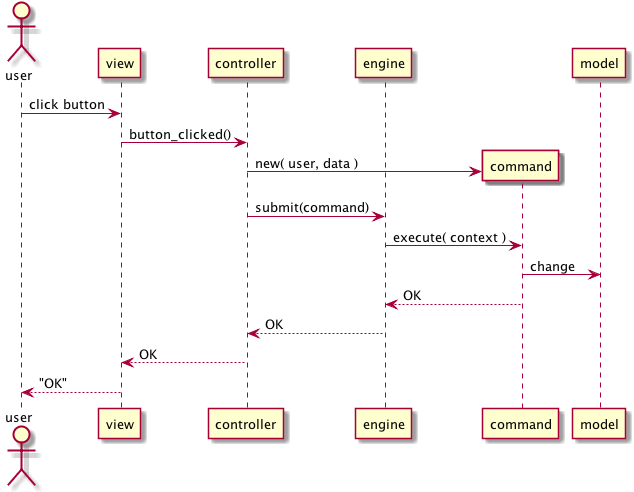

The diagram above was rendered by PlantUML. Its source (embedded in the PNG):
@startuml

actor      user
participant view
participant controller
participant engine

user -> view : click button
view -> controller : button_clicked()
create command
controller -> command : new( user, data )
controller -> engine: submit(command)
engine -> command : execute( context )
command -> model: change
command --> engine: OK
engine --> controller : OK
controller --> view : OK
view --> user : "OK"

@enduml